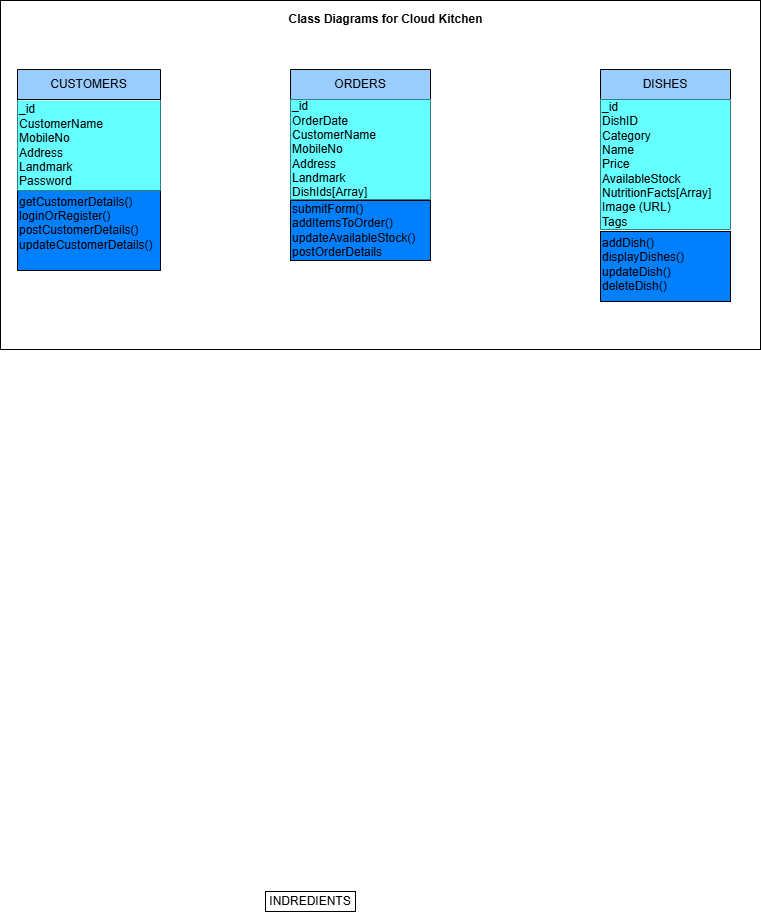

The diagram above was exported from draw.io. Its source (the exported page's mxGraphModel, read from the mxfile embedded in the PNG):
<mxGraphModel dx="1288" dy="659" grid="1" gridSize="10" guides="1" tooltips="1" connect="1" arrows="1" fold="1" page="1" pageScale="1" pageWidth="827" pageHeight="1169" math="0" shadow="0">
  <root>
    <mxCell id="0" />
    <mxCell id="1" parent="0" />
    <mxCell id="zGrMzErEN-hHK-_xaFzK-12" parent="1" style="rounded=0;whiteSpace=wrap;html=1;" value="" vertex="1">
      <mxGeometry height="349" width="760" x="30" y="260" as="geometry" />
    </mxCell>
    <mxCell id="qYbyMEl41VJK8pK0Y9RK-13" parent="1" style="rounded=0;whiteSpace=wrap;html=1;" value="INDREDIENTS" vertex="1">
      <mxGeometry height="20" width="90" x="295" y="1151" as="geometry" />
    </mxCell>
    <mxCell id="qYbyMEl41VJK8pK0Y9RK-65" parent="1" style="swimlane;fontStyle=0;childLayout=stackLayout;horizontal=1;startSize=30;horizontalStack=0;resizeParent=1;resizeParentMax=0;resizeLast=0;collapsible=1;marginBottom=0;whiteSpace=wrap;html=1;fillColor=#99CCFF;" value="CUSTOMERS" vertex="1">
      <mxGeometry height="121" width="143" x="47" y="329" as="geometry">
        <mxRectangle height="30" width="120" x="130" y="20" as="alternateBounds" />
      </mxGeometry>
    </mxCell>
    <mxCell id="qYbyMEl41VJK8pK0Y9RK-81" parent="1" style="swimlane;fontStyle=0;childLayout=stackLayout;horizontal=1;startSize=30;horizontalStack=0;resizeParent=1;resizeParentMax=0;resizeLast=0;collapsible=1;marginBottom=0;whiteSpace=wrap;html=1;fillColor=#99CCFF;" value="DISHES" vertex="1">
      <mxGeometry height="160" width="130" x="630" y="329" as="geometry" />
    </mxCell>
    <mxCell id="zGrMzErEN-hHK-_xaFzK-13" parent="qYbyMEl41VJK8pK0Y9RK-81" style="text;html=1;whiteSpace=wrap;strokeColor=none;fillColor=#66FFFF;align=left;verticalAlign=middle;rounded=0;" value="&lt;div&gt;_id&lt;/div&gt;&lt;div&gt;DishID&lt;/div&gt;&lt;div&gt;Category&lt;/div&gt;&lt;div&gt;Name&lt;/div&gt;&lt;div&gt;Price&lt;/div&gt;&lt;div&gt;AvailableStock&lt;/div&gt;&lt;div&gt;NutritionFacts[Array]&lt;/div&gt;&lt;div&gt;Image (URL)&lt;/div&gt;&lt;div&gt;Tags&lt;/div&gt;" vertex="1">
      <mxGeometry height="130" width="130" y="30" as="geometry" />
    </mxCell>
    <mxCell id="qYbyMEl41VJK8pK0Y9RK-85" parent="1" style="swimlane;fontStyle=0;childLayout=stackLayout;horizontal=1;startSize=30;horizontalStack=0;resizeParent=1;resizeParentMax=0;resizeLast=0;collapsible=1;marginBottom=0;whiteSpace=wrap;html=1;fillColor=#99CCFF;" value="ORDERS" vertex="1">
      <mxGeometry height="130" width="140" x="320" y="329" as="geometry" />
    </mxCell>
    <mxCell id="qYbyMEl41VJK8pK0Y9RK-89" parent="qYbyMEl41VJK8pK0Y9RK-85" style="text;html=1;whiteSpace=wrap;strokeColor=none;fillColor=#66FFFF;align=left;verticalAlign=middle;rounded=0;" value="_id&lt;div&gt;&lt;span style=&quot;background-color: transparent; color: light-dark(rgb(0, 0, 0), rgb(255, 255, 255));&quot;&gt;OrderDate&lt;/span&gt;&lt;/div&gt;&lt;div&gt;&lt;span style=&quot;background-color: transparent; color: light-dark(rgb(0, 0, 0), rgb(255, 255, 255));&quot;&gt;CustomerName&lt;/span&gt;&lt;/div&gt;&lt;div&gt;MobileNo&lt;span style=&quot;background-color: transparent; color: light-dark(rgb(0, 0, 0), rgb(255, 255, 255));&quot;&gt;&lt;/span&gt;&lt;/div&gt;&lt;div&gt;Address&lt;/div&gt;&lt;div&gt;Landmark&lt;/div&gt;&lt;div&gt;DishIds[Array]&lt;/div&gt;" vertex="1">
      <mxGeometry height="100" width="140" y="30" as="geometry" />
    </mxCell>
    <mxCell id="zGrMzErEN-hHK-_xaFzK-3" parent="1" style="rounded=0;whiteSpace=wrap;html=1;align=left;fillColor=#007FFF;" value="getCustomerDetails()&lt;div&gt;&lt;div&gt;loginOrRegister()&lt;/div&gt;&lt;div&gt;postCustomerDetails()&lt;/div&gt;&lt;div&gt;updateCustomerDetails()&lt;/div&gt;&lt;div&gt;&lt;br&gt;&lt;/div&gt;&lt;/div&gt;" vertex="1">
      <mxGeometry height="80" width="143" x="47" y="450" as="geometry" />
    </mxCell>
    <mxCell id="zGrMzErEN-hHK-_xaFzK-4" parent="1" style="rounded=0;whiteSpace=wrap;html=1;align=left;fillColor=#007FFF;" value="" vertex="1">
      <mxGeometry height="70" width="130" x="630" y="491" as="geometry" />
    </mxCell>
    <mxCell id="zGrMzErEN-hHK-_xaFzK-5" parent="1" style="text;html=1;whiteSpace=wrap;strokeColor=none;fillColor=none;align=left;verticalAlign=middle;rounded=0;" value="addDish()&lt;div&gt;displayDishes()&lt;div&gt;&lt;span style=&quot;background-color: transparent; color: light-dark(rgb(0, 0, 0), rgb(255, 255, 255));&quot;&gt;updateDish()&lt;/span&gt;&lt;/div&gt;&lt;div&gt;deleteDish()&lt;/div&gt;&lt;/div&gt;" vertex="1">
      <mxGeometry height="30" width="60" x="630" y="509" as="geometry" />
    </mxCell>
    <mxCell id="zGrMzErEN-hHK-_xaFzK-8" parent="1" style="rounded=0;whiteSpace=wrap;html=1;align=left;fillColor=#007FFF;" value="&lt;div&gt;&lt;span style=&quot;background-color: transparent; color: light-dark(rgb(0, 0, 0), rgb(255, 255, 255));&quot;&gt;submitForm()&lt;/span&gt;&lt;/div&gt;&lt;div&gt;addItemsToOrder()&lt;/div&gt;&lt;div&gt;updateAvailableStock()&lt;/div&gt;&lt;div&gt;postOrderDetails&lt;/div&gt;" vertex="1">
      <mxGeometry height="60" width="140" x="320" y="460" as="geometry" />
    </mxCell>
    <mxCell id="zGrMzErEN-hHK-_xaFzK-10" parent="1" style="text;html=1;whiteSpace=wrap;strokeColor=none;fillColor=none;align=center;verticalAlign=middle;rounded=0;" value="&lt;b&gt;Class Diagrams for Cloud Kitchen&lt;/b&gt;" vertex="1">
      <mxGeometry height="40" width="241" x="295" y="259" as="geometry" />
    </mxCell>
    <mxCell id="qYbyMEl41VJK8pK0Y9RK-80" parent="1" style="text;html=1;whiteSpace=wrap;strokeColor=none;fillColor=#66FFFF;align=left;verticalAlign=middle;rounded=0;" value="_id&lt;div&gt;CustomerName&lt;/div&gt;&lt;div&gt;MobileNo&lt;/div&gt;&lt;div&gt;Address&lt;/div&gt;&lt;div&gt;Landmark&lt;/div&gt;&lt;div&gt;Password&lt;/div&gt;" vertex="1">
      <mxGeometry height="90" width="143" x="47" y="360" as="geometry" />
    </mxCell>
  </root>
</mxGraphModel>